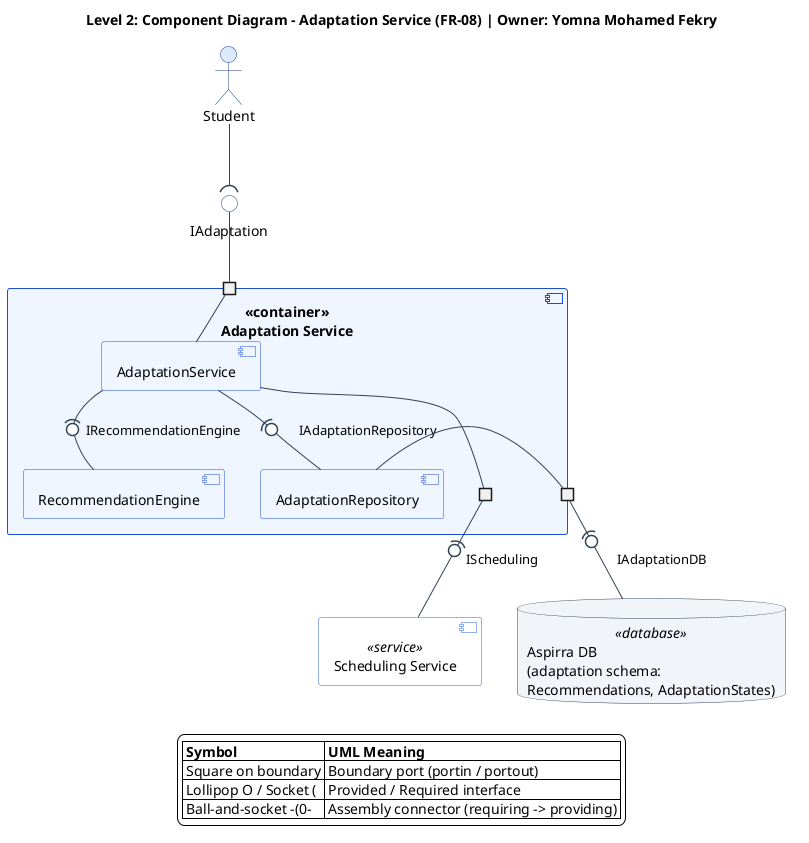

The diagram above was rendered by PlantUML. Its source (embedded in the PNG):
@startuml adaptation-service-component-diagram
top to bottom direction
skinparam componentStyle uml2
skinparam shadowing false
skinparam defaultFontName Segoe UI
skinparam backgroundColor #FFFFFF
skinparam ArrowColor #334155
skinparam nodesep 35
skinparam ranksep 45
skinparam port {
  BackgroundColor #FFFFFF
  BorderColor #1E3A8A
}
skinparam actor {
  BackgroundColor #DBEAFE
  BorderColor #1E3A8A
}
skinparam component {
  BackgroundColor #EFF6FF
  BorderColor #1D4ED8
  BackgroundColor<<service>> #FFFFFF
  BorderColor<<service>> #2563EB
}
skinparam interface {
  BackgroundColor #FFFFFF
  BorderColor #1E3A8A
}
skinparam database {
  BackgroundColor #F1F5F9
  BorderColor #334155
}

title Level 2: Component Diagram - Adaptation Service (FR-08) | Owner: Yomna Mohamed Fekry

actor "Student" as student
interface "IAdaptation" as p_iadapt

component "<<container>>\nAdaptation Service" as adaptationContainer {
  portin " " as port_in
  portout " " as port_sched
  portout " " as port_db

  component "AdaptationService" as svc
  component "RecommendationEngine" as engine
  component "AdaptationRepository" as repo

  port_in -- svc
  svc -(0- engine : IRecommendationEngine
  svc -(0- repo : IAdaptationRepository

  svc -- port_sched
  repo -- port_db
}

component "Scheduling Service" as schedulingSvc <<service>>
database "Aspirra DB\n(adaptation schema:\nRecommendations, AdaptationStates)" as db <<database>>

student --( p_iadapt
p_iadapt -- port_in

port_sched -(0- schedulingSvc : IScheduling
port_db -(0- db : IAdaptationDB

legend bottom
  |= Symbol |= UML Meaning |
  | Square on boundary | Boundary port (portin / portout) |
  | Lollipop O / Socket ( | Provided / Required interface |
  | Ball-and-socket -(0- | Assembly connector (requiring -> providing) |
endlegend
@enduml